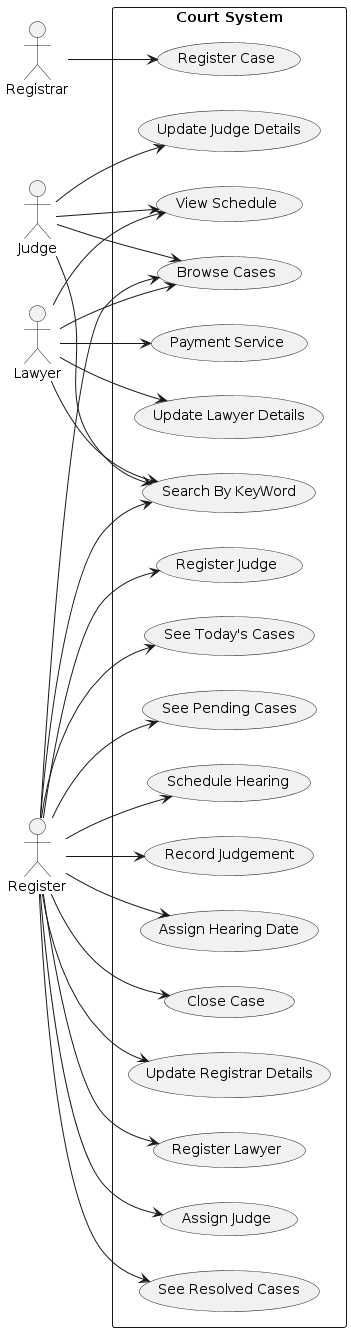

The diagram above was rendered by PlantUML. Its source (embedded in the PNG):
@startuml
left to right direction
skinparam packageStyle rectangle

actor Registrar
actor Judge
actor Lawyer

package "Court System" {
  usecase "Register Case" as registercase
  usecase "Register Lawyer" as registerlawyer
  usecase "Register Judge" as registerjudge
  usecase "Assign Judge" as assignjudge
  usecase "Browse Cases" as browsecases
  usecase "Update Registrar Details" as updateregistrardetails
  usecase "Close Case" as closecase
  usecase "Assign Hearing Date" as assignhearingdate
  usecase "Record Judgement" as recordjudgement
  usecase "Schedule Hearing" as scheduleHearing
  usecase "See Pending Cases" as pendingcases
  usecase "See Today's Cases" as todayscases
  usecase "Search By KeyWord" as searchbykeyword
  usecase "See Resolved Cases" as resolvedcases

  usecase "Update Lawyer Details" as updatelawyerdetails
  usecase "Payment Service" as paymentservice
  usecase "Update Judge Details" as updatejudgedetails
  usecase "View Schedule" as viewschedule

}

Registrar --> registercase
Register --> registerlawyer
Register --> registerjudge
Register --> assignjudge
Register --> browsecases
Register --> updateregistrardetails
Register --> closecase
Register --> assignhearingdate
Register --> recordjudgement
Register --> scheduleHearing
Register --> pendingcases
Register --> todayscases
Register --> searchbykeyword
Register --> resolvedcases


Judge --> updatejudgedetails
Judge --> browsecases
Judge --> searchbykeyword
Judge --> viewschedule


Lawyer --> updatelawyerdetails
Lawyer --> browsecases
Lawyer --> searchbykeyword
Lawyer --> viewschedule
Lawyer --> paymentservice
@enduml